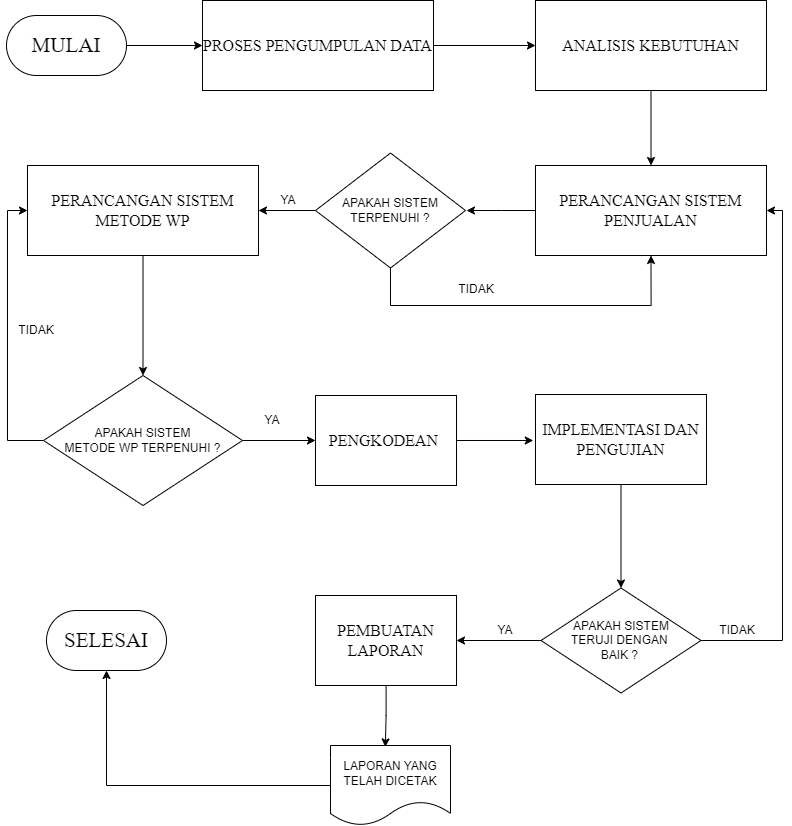

The diagram above was exported from draw.io. Its source (the exported page's mxGraphModel, read from the mxfile embedded in the PNG):
<mxGraphModel dx="1588" dy="848" grid="1" gridSize="10" guides="1" tooltips="1" connect="1" arrows="1" fold="1" page="1" pageScale="1" pageWidth="827" pageHeight="1169" math="0" shadow="0">
  <root>
    <mxCell id="WIyWlLk6GJQsqaUBKTNV-0" />
    <mxCell id="WIyWlLk6GJQsqaUBKTNV-1" parent="WIyWlLk6GJQsqaUBKTNV-0" />
    <mxCell id="pGsD5aB7ep7MU44noVRH-4" style="edgeStyle=orthogonalEdgeStyle;rounded=0;orthogonalLoop=1;jettySize=auto;html=1;entryX=0;entryY=0.5;entryDx=0;entryDy=0;" parent="WIyWlLk6GJQsqaUBKTNV-1" source="miDZ5NkNumZ6E4dBcomO-0" target="pGsD5aB7ep7MU44noVRH-3" edge="1">
      <mxGeometry relative="1" as="geometry" />
    </mxCell>
    <mxCell id="miDZ5NkNumZ6E4dBcomO-0" value="&lt;font style=&quot;font-size: 21px;&quot;&gt;MULAI&lt;/font&gt;" style="rounded=1;whiteSpace=wrap;html=1;arcSize=50;fontSize=15;fontFamily=Times New Roman;" parent="WIyWlLk6GJQsqaUBKTNV-1" vertex="1">
      <mxGeometry x="30" y="60" width="120" height="60" as="geometry" />
    </mxCell>
    <mxCell id="pGsD5aB7ep7MU44noVRH-6" style="edgeStyle=orthogonalEdgeStyle;rounded=0;orthogonalLoop=1;jettySize=auto;html=1;entryX=0;entryY=0.5;entryDx=0;entryDy=0;" parent="WIyWlLk6GJQsqaUBKTNV-1" source="pGsD5aB7ep7MU44noVRH-3" target="pGsD5aB7ep7MU44noVRH-5" edge="1">
      <mxGeometry relative="1" as="geometry" />
    </mxCell>
    <mxCell id="pGsD5aB7ep7MU44noVRH-3" value="PROSES PENGUMPULAN DATA" style="rounded=0;whiteSpace=wrap;html=1;fontSize=16;fontFamily=Times New Roman;" parent="WIyWlLk6GJQsqaUBKTNV-1" vertex="1">
      <mxGeometry x="226" y="45" width="231" height="90" as="geometry" />
    </mxCell>
    <mxCell id="pGsD5aB7ep7MU44noVRH-27" style="edgeStyle=orthogonalEdgeStyle;rounded=0;orthogonalLoop=1;jettySize=auto;html=1;entryX=0.5;entryY=0;entryDx=0;entryDy=0;" parent="WIyWlLk6GJQsqaUBKTNV-1" source="pGsD5aB7ep7MU44noVRH-5" target="pGsD5aB7ep7MU44noVRH-7" edge="1">
      <mxGeometry relative="1" as="geometry" />
    </mxCell>
    <mxCell id="pGsD5aB7ep7MU44noVRH-5" value="ANALISIS KEBUTUHAN" style="rounded=0;whiteSpace=wrap;html=1;fontSize=16;fontFamily=Times New Roman;" parent="WIyWlLk6GJQsqaUBKTNV-1" vertex="1">
      <mxGeometry x="559" y="45" width="231" height="90" as="geometry" />
    </mxCell>
    <mxCell id="pGsD5aB7ep7MU44noVRH-28" style="edgeStyle=orthogonalEdgeStyle;rounded=0;orthogonalLoop=1;jettySize=auto;html=1;" parent="WIyWlLk6GJQsqaUBKTNV-1" source="pGsD5aB7ep7MU44noVRH-7" edge="1">
      <mxGeometry relative="1" as="geometry">
        <mxPoint x="490" y="255" as="targetPoint" />
      </mxGeometry>
    </mxCell>
    <mxCell id="pGsD5aB7ep7MU44noVRH-7" value="PERANCANGAN SISTEM PENJUALAN" style="rounded=0;whiteSpace=wrap;html=1;fontSize=16;fontFamily=Times New Roman;" parent="WIyWlLk6GJQsqaUBKTNV-1" vertex="1">
      <mxGeometry x="559" y="210" width="231" height="90" as="geometry" />
    </mxCell>
    <mxCell id="pGsD5aB7ep7MU44noVRH-29" style="edgeStyle=orthogonalEdgeStyle;rounded=0;orthogonalLoop=1;jettySize=auto;html=1;entryX=1;entryY=0.5;entryDx=0;entryDy=0;" parent="WIyWlLk6GJQsqaUBKTNV-1" source="pGsD5aB7ep7MU44noVRH-9" target="pGsD5aB7ep7MU44noVRH-12" edge="1">
      <mxGeometry relative="1" as="geometry" />
    </mxCell>
    <mxCell id="pGsD5aB7ep7MU44noVRH-30" style="edgeStyle=orthogonalEdgeStyle;rounded=0;orthogonalLoop=1;jettySize=auto;html=1;entryX=0.5;entryY=1;entryDx=0;entryDy=0;" parent="WIyWlLk6GJQsqaUBKTNV-1" source="pGsD5aB7ep7MU44noVRH-9" target="pGsD5aB7ep7MU44noVRH-7" edge="1">
      <mxGeometry relative="1" as="geometry">
        <Array as="points">
          <mxPoint x="414" y="350" />
          <mxPoint x="675" y="350" />
        </Array>
      </mxGeometry>
    </mxCell>
    <mxCell id="pGsD5aB7ep7MU44noVRH-9" value="APAKAH SISTEM &lt;br&gt;TERPENUHI ?" style="rhombus;whiteSpace=wrap;html=1;" parent="WIyWlLk6GJQsqaUBKTNV-1" vertex="1">
      <mxGeometry x="339" y="197.5" width="150" height="115" as="geometry" />
    </mxCell>
    <mxCell id="pGsD5aB7ep7MU44noVRH-31" style="edgeStyle=orthogonalEdgeStyle;rounded=0;orthogonalLoop=1;jettySize=auto;html=1;entryX=0.5;entryY=0;entryDx=0;entryDy=0;" parent="WIyWlLk6GJQsqaUBKTNV-1" source="pGsD5aB7ep7MU44noVRH-12" target="pGsD5aB7ep7MU44noVRH-16" edge="1">
      <mxGeometry relative="1" as="geometry" />
    </mxCell>
    <mxCell id="pGsD5aB7ep7MU44noVRH-12" value="PERANCANGAN SISTEM METODE WP" style="rounded=0;whiteSpace=wrap;html=1;fontSize=16;fontFamily=Times New Roman;" parent="WIyWlLk6GJQsqaUBKTNV-1" vertex="1">
      <mxGeometry x="51" y="210" width="231" height="90" as="geometry" />
    </mxCell>
    <mxCell id="pGsD5aB7ep7MU44noVRH-14" value="YA" style="text;html=1;strokeColor=none;fillColor=none;align=center;verticalAlign=middle;whiteSpace=wrap;rounded=0;" parent="WIyWlLk6GJQsqaUBKTNV-1" vertex="1">
      <mxGeometry x="266" y="450" width="60" height="30" as="geometry" />
    </mxCell>
    <mxCell id="pGsD5aB7ep7MU44noVRH-32" style="edgeStyle=orthogonalEdgeStyle;rounded=0;orthogonalLoop=1;jettySize=auto;html=1;" parent="WIyWlLk6GJQsqaUBKTNV-1" source="pGsD5aB7ep7MU44noVRH-16" target="pGsD5aB7ep7MU44noVRH-23" edge="1">
      <mxGeometry relative="1" as="geometry" />
    </mxCell>
    <mxCell id="pGsD5aB7ep7MU44noVRH-33" style="edgeStyle=orthogonalEdgeStyle;rounded=0;orthogonalLoop=1;jettySize=auto;html=1;entryX=0;entryY=0.5;entryDx=0;entryDy=0;" parent="WIyWlLk6GJQsqaUBKTNV-1" source="pGsD5aB7ep7MU44noVRH-16" target="pGsD5aB7ep7MU44noVRH-12" edge="1">
      <mxGeometry relative="1" as="geometry">
        <Array as="points">
          <mxPoint x="31" y="485" />
          <mxPoint x="31" y="255" />
        </Array>
      </mxGeometry>
    </mxCell>
    <mxCell id="pGsD5aB7ep7MU44noVRH-16" value="APAKAH SISTEM &lt;br&gt;METODE WP TERPENUHI ?" style="rhombus;whiteSpace=wrap;html=1;" parent="WIyWlLk6GJQsqaUBKTNV-1" vertex="1">
      <mxGeometry x="67" y="420" width="199" height="130" as="geometry" />
    </mxCell>
    <mxCell id="pGsD5aB7ep7MU44noVRH-38" style="edgeStyle=orthogonalEdgeStyle;rounded=0;orthogonalLoop=1;jettySize=auto;html=1;entryX=-0.013;entryY=0.511;entryDx=0;entryDy=0;entryPerimeter=0;" parent="WIyWlLk6GJQsqaUBKTNV-1" source="pGsD5aB7ep7MU44noVRH-23" target="pGsD5aB7ep7MU44noVRH-37" edge="1">
      <mxGeometry relative="1" as="geometry" />
    </mxCell>
    <mxCell id="pGsD5aB7ep7MU44noVRH-23" value="PENGKODEAN&amp;nbsp;" style="rounded=0;whiteSpace=wrap;html=1;fontSize=16;fontFamily=Times New Roman;" parent="WIyWlLk6GJQsqaUBKTNV-1" vertex="1">
      <mxGeometry x="339" y="440" width="141" height="90" as="geometry" />
    </mxCell>
    <mxCell id="pGsD5aB7ep7MU44noVRH-34" value="TIDAK" style="text;html=1;strokeColor=none;fillColor=none;align=center;verticalAlign=middle;whiteSpace=wrap;rounded=0;" parent="WIyWlLk6GJQsqaUBKTNV-1" vertex="1">
      <mxGeometry x="30" y="360" width="60" height="30" as="geometry" />
    </mxCell>
    <mxCell id="pGsD5aB7ep7MU44noVRH-35" value="TIDAK" style="text;html=1;strokeColor=none;fillColor=none;align=center;verticalAlign=middle;whiteSpace=wrap;rounded=0;" parent="WIyWlLk6GJQsqaUBKTNV-1" vertex="1">
      <mxGeometry x="470" y="318.5" width="60" height="30" as="geometry" />
    </mxCell>
    <mxCell id="pGsD5aB7ep7MU44noVRH-36" value="YA" style="text;html=1;strokeColor=none;fillColor=none;align=center;verticalAlign=middle;whiteSpace=wrap;rounded=0;" parent="WIyWlLk6GJQsqaUBKTNV-1" vertex="1">
      <mxGeometry x="282" y="230" width="60" height="30" as="geometry" />
    </mxCell>
    <mxCell id="pGsD5aB7ep7MU44noVRH-40" style="edgeStyle=orthogonalEdgeStyle;rounded=0;orthogonalLoop=1;jettySize=auto;html=1;entryX=0.5;entryY=0;entryDx=0;entryDy=0;" parent="WIyWlLk6GJQsqaUBKTNV-1" source="pGsD5aB7ep7MU44noVRH-37" target="pGsD5aB7ep7MU44noVRH-39" edge="1">
      <mxGeometry relative="1" as="geometry" />
    </mxCell>
    <mxCell id="pGsD5aB7ep7MU44noVRH-37" value="IMPLEMENTASI DAN PENGUJIAN" style="rounded=0;whiteSpace=wrap;html=1;fontSize=16;fontFamily=Times New Roman;" parent="WIyWlLk6GJQsqaUBKTNV-1" vertex="1">
      <mxGeometry x="559" y="439" width="171" height="90" as="geometry" />
    </mxCell>
    <mxCell id="pGsD5aB7ep7MU44noVRH-41" style="edgeStyle=orthogonalEdgeStyle;rounded=0;orthogonalLoop=1;jettySize=auto;html=1;entryX=1;entryY=0.5;entryDx=0;entryDy=0;exitX=1;exitY=0.5;exitDx=0;exitDy=0;" parent="WIyWlLk6GJQsqaUBKTNV-1" source="pGsD5aB7ep7MU44noVRH-39" target="pGsD5aB7ep7MU44noVRH-7" edge="1">
      <mxGeometry relative="1" as="geometry">
        <mxPoint x="740.0011564625851" y="622.4285714285713" as="sourcePoint" />
        <mxPoint x="806.11" y="255.0000000000001" as="targetPoint" />
        <Array as="points">
          <mxPoint x="806" y="685" />
          <mxPoint x="806" y="255" />
        </Array>
      </mxGeometry>
    </mxCell>
    <mxCell id="pGsD5aB7ep7MU44noVRH-45" style="edgeStyle=orthogonalEdgeStyle;rounded=0;orthogonalLoop=1;jettySize=auto;html=1;entryX=1;entryY=0.5;entryDx=0;entryDy=0;" parent="WIyWlLk6GJQsqaUBKTNV-1" source="pGsD5aB7ep7MU44noVRH-39" target="pGsD5aB7ep7MU44noVRH-44" edge="1">
      <mxGeometry relative="1" as="geometry" />
    </mxCell>
    <mxCell id="pGsD5aB7ep7MU44noVRH-39" value="APAKAH SISTEM &lt;br&gt;TERUJI DENGAN&amp;nbsp;&lt;br&gt;BAIK ?&amp;nbsp;" style="rhombus;whiteSpace=wrap;html=1;" parent="WIyWlLk6GJQsqaUBKTNV-1" vertex="1">
      <mxGeometry x="564.5" y="632.5" width="160" height="105" as="geometry" />
    </mxCell>
    <mxCell id="pGsD5aB7ep7MU44noVRH-42" value="TIDAK" style="text;html=1;strokeColor=none;fillColor=none;align=center;verticalAlign=middle;whiteSpace=wrap;rounded=0;" parent="WIyWlLk6GJQsqaUBKTNV-1" vertex="1">
      <mxGeometry x="730.5" y="660" width="60" height="30" as="geometry" />
    </mxCell>
    <mxCell id="pGsD5aB7ep7MU44noVRH-43" value="YA" style="text;html=1;strokeColor=none;fillColor=none;align=center;verticalAlign=middle;whiteSpace=wrap;rounded=0;" parent="WIyWlLk6GJQsqaUBKTNV-1" vertex="1">
      <mxGeometry x="499" y="660" width="60" height="30" as="geometry" />
    </mxCell>
    <mxCell id="pGsD5aB7ep7MU44noVRH-47" style="edgeStyle=orthogonalEdgeStyle;rounded=0;orthogonalLoop=1;jettySize=auto;html=1;entryX=0.457;entryY=0.018;entryDx=0;entryDy=0;entryPerimeter=0;" parent="WIyWlLk6GJQsqaUBKTNV-1" source="pGsD5aB7ep7MU44noVRH-44" target="pGsD5aB7ep7MU44noVRH-46" edge="1">
      <mxGeometry relative="1" as="geometry" />
    </mxCell>
    <mxCell id="pGsD5aB7ep7MU44noVRH-44" value="PEMBUATAN&lt;br&gt;LAPORAN" style="rounded=0;whiteSpace=wrap;html=1;fontSize=16;fontFamily=Times New Roman;" parent="WIyWlLk6GJQsqaUBKTNV-1" vertex="1">
      <mxGeometry x="339" y="640" width="141" height="90" as="geometry" />
    </mxCell>
    <mxCell id="p9lJU0LUhV7mI85D48Jk-0" style="edgeStyle=orthogonalEdgeStyle;rounded=0;orthogonalLoop=1;jettySize=auto;html=1;entryX=0.5;entryY=1;entryDx=0;entryDy=0;" edge="1" parent="WIyWlLk6GJQsqaUBKTNV-1" source="pGsD5aB7ep7MU44noVRH-46" target="pGsD5aB7ep7MU44noVRH-49">
      <mxGeometry relative="1" as="geometry" />
    </mxCell>
    <mxCell id="pGsD5aB7ep7MU44noVRH-46" value="LAPORAN YANG TELAH DICETAK&lt;br&gt;" style="shape=document;whiteSpace=wrap;html=1;boundedLbl=1;" parent="WIyWlLk6GJQsqaUBKTNV-1" vertex="1">
      <mxGeometry x="354" y="790" width="120" height="80" as="geometry" />
    </mxCell>
    <mxCell id="pGsD5aB7ep7MU44noVRH-49" value="&lt;font style=&quot;font-size: 21px;&quot;&gt;SELESAI&lt;/font&gt;" style="rounded=1;whiteSpace=wrap;html=1;arcSize=50;fontSize=15;fontFamily=Times New Roman;" parent="WIyWlLk6GJQsqaUBKTNV-1" vertex="1">
      <mxGeometry x="70" y="655" width="120" height="60" as="geometry" />
    </mxCell>
  </root>
</mxGraphModel>